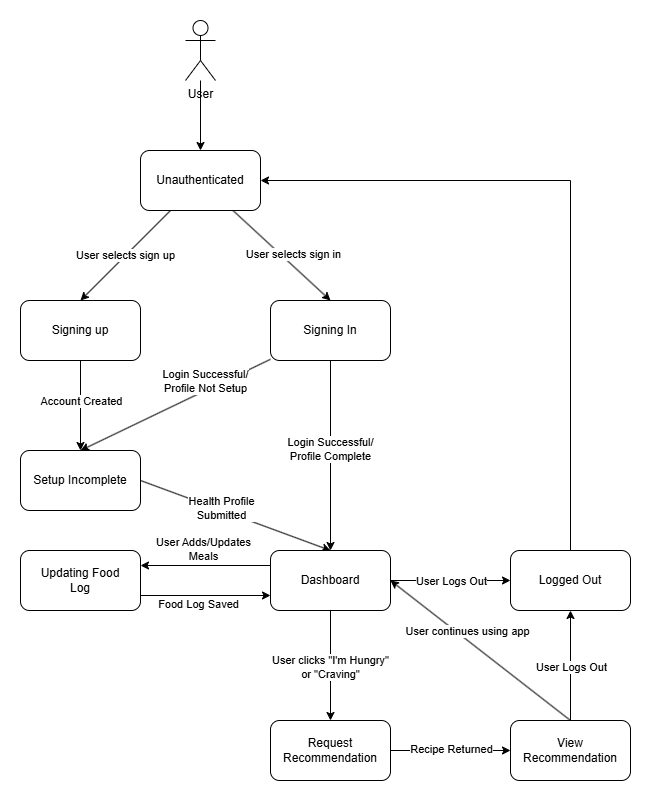

The diagram above was exported from draw.io. Its source (the exported page's mxGraphModel, read from the mxfile embedded in the PNG):
<mxGraphModel dx="2066" dy="1103" grid="1" gridSize="10" guides="1" tooltips="1" connect="1" arrows="1" fold="1" page="1" pageScale="1" pageWidth="850" pageHeight="1100" math="0" shadow="0">
  <root>
    <mxCell id="0" />
    <mxCell id="1" parent="0" />
    <mxCell id="_mLL85YeeSf-mXXFojvl-4" edge="1" parent="1" source="_mLL85YeeSf-mXXFojvl-1" style="rounded=0;orthogonalLoop=1;jettySize=auto;html=1;entryX=0.5;entryY=0;entryDx=0;entryDy=0;" target="_mLL85YeeSf-mXXFojvl-2">
      <mxGeometry relative="1" as="geometry" />
    </mxCell>
    <mxCell id="_mLL85YeeSf-mXXFojvl-6" connectable="0" parent="_mLL85YeeSf-mXXFojvl-4" style="edgeLabel;html=1;align=center;verticalAlign=middle;resizable=0;points=[];" value="User selects sign up" vertex="1">
      <mxGeometry relative="1" x="-0.0002" y="-1" as="geometry">
        <mxPoint as="offset" />
      </mxGeometry>
    </mxCell>
    <mxCell id="_mLL85YeeSf-mXXFojvl-5" edge="1" parent="1" source="_mLL85YeeSf-mXXFojvl-1" style="rounded=0;orthogonalLoop=1;jettySize=auto;html=1;entryX=0.5;entryY=0;entryDx=0;entryDy=0;" target="_mLL85YeeSf-mXXFojvl-3">
      <mxGeometry relative="1" as="geometry" />
    </mxCell>
    <mxCell id="_mLL85YeeSf-mXXFojvl-7" connectable="0" parent="_mLL85YeeSf-mXXFojvl-5" style="edgeLabel;html=1;align=center;verticalAlign=middle;resizable=0;points=[];" value="User selects sign in" vertex="1">
      <mxGeometry relative="1" x="0.2337" as="geometry">
        <mxPoint y="-12" as="offset" />
      </mxGeometry>
    </mxCell>
    <mxCell id="_mLL85YeeSf-mXXFojvl-1" parent="1" style="rounded=1;whiteSpace=wrap;html=1;" value="Unauthenticated" vertex="1">
      <mxGeometry height="60" width="120" x="260" y="190" as="geometry" />
    </mxCell>
    <mxCell id="_mLL85YeeSf-mXXFojvl-11" edge="1" parent="1" source="_mLL85YeeSf-mXXFojvl-2" style="rounded=0;orthogonalLoop=1;jettySize=auto;html=1;" target="_mLL85YeeSf-mXXFojvl-8">
      <mxGeometry relative="1" as="geometry" />
    </mxCell>
    <mxCell id="_mLL85YeeSf-mXXFojvl-17" connectable="0" parent="_mLL85YeeSf-mXXFojvl-11" style="edgeLabel;html=1;align=center;verticalAlign=middle;resizable=0;points=[];" value="Account Created" vertex="1">
      <mxGeometry relative="1" x="-0.2099" y="-1" as="geometry">
        <mxPoint x="1" y="4" as="offset" />
      </mxGeometry>
    </mxCell>
    <mxCell id="_mLL85YeeSf-mXXFojvl-2" parent="1" style="rounded=1;whiteSpace=wrap;html=1;" value="Signing up" vertex="1">
      <mxGeometry height="60" width="120" x="140" y="340" as="geometry" />
    </mxCell>
    <mxCell id="_mLL85YeeSf-mXXFojvl-12" edge="1" parent="1" source="_mLL85YeeSf-mXXFojvl-3" style="rounded=0;orthogonalLoop=1;jettySize=auto;html=1;entryX=0.5;entryY=0;entryDx=0;entryDy=0;" target="_mLL85YeeSf-mXXFojvl-8">
      <mxGeometry relative="1" as="geometry" />
    </mxCell>
    <mxCell id="_mLL85YeeSf-mXXFojvl-18" connectable="0" parent="_mLL85YeeSf-mXXFojvl-12" style="edgeLabel;html=1;align=center;verticalAlign=middle;resizable=0;points=[];" value="Login Successful/&lt;div&gt;Profile Not Setup&lt;/div&gt;" vertex="1">
      <mxGeometry relative="1" x="0.2483" y="-1" as="geometry">
        <mxPoint x="54" y="-35" as="offset" />
      </mxGeometry>
    </mxCell>
    <mxCell id="_mLL85YeeSf-mXXFojvl-14" edge="1" parent="1" source="_mLL85YeeSf-mXXFojvl-3" style="rounded=0;orthogonalLoop=1;jettySize=auto;html=1;" target="_mLL85YeeSf-mXXFojvl-9">
      <mxGeometry relative="1" as="geometry" />
    </mxCell>
    <mxCell id="_mLL85YeeSf-mXXFojvl-19" connectable="0" parent="_mLL85YeeSf-mXXFojvl-14" style="edgeLabel;html=1;align=center;verticalAlign=middle;resizable=0;points=[];" value="Login Successful/&lt;div&gt;Profile Complete&lt;/div&gt;" vertex="1">
      <mxGeometry relative="1" x="-0.0765" y="-1" as="geometry">
        <mxPoint as="offset" />
      </mxGeometry>
    </mxCell>
    <mxCell id="_mLL85YeeSf-mXXFojvl-3" parent="1" style="rounded=1;whiteSpace=wrap;html=1;" value="Signing In" vertex="1">
      <mxGeometry height="60" width="120" x="390" y="340" as="geometry" />
    </mxCell>
    <mxCell id="_mLL85YeeSf-mXXFojvl-13" edge="1" parent="1" source="_mLL85YeeSf-mXXFojvl-8" style="rounded=0;orthogonalLoop=1;jettySize=auto;html=1;entryX=0.5;entryY=0;entryDx=0;entryDy=0;exitX=1;exitY=0.5;exitDx=0;exitDy=0;" target="_mLL85YeeSf-mXXFojvl-9">
      <mxGeometry relative="1" as="geometry" />
    </mxCell>
    <mxCell id="_mLL85YeeSf-mXXFojvl-16" connectable="0" parent="_mLL85YeeSf-mXXFojvl-13" style="edgeLabel;html=1;align=center;verticalAlign=middle;resizable=0;points=[];" value="Health Profile&lt;div&gt;Submitted&lt;/div&gt;" vertex="1">
      <mxGeometry relative="1" x="-0.1962" y="-3" as="geometry">
        <mxPoint x="6" y="-3" as="offset" />
      </mxGeometry>
    </mxCell>
    <mxCell id="_mLL85YeeSf-mXXFojvl-8" parent="1" style="rounded=1;whiteSpace=wrap;html=1;" value="Setup Incomplete" vertex="1">
      <mxGeometry height="60" width="120" x="140" y="490" as="geometry" />
    </mxCell>
    <mxCell id="_mLL85YeeSf-mXXFojvl-22" edge="1" parent="1" source="_mLL85YeeSf-mXXFojvl-9" style="edgeStyle=orthogonalEdgeStyle;rounded=0;orthogonalLoop=1;jettySize=auto;html=1;exitX=0;exitY=0.25;exitDx=0;exitDy=0;entryX=1;entryY=0.25;entryDx=0;entryDy=0;" target="_mLL85YeeSf-mXXFojvl-10">
      <mxGeometry relative="1" as="geometry">
        <mxPoint x="330" y="750" as="sourcePoint" />
        <mxPoint x="190" y="800" as="targetPoint" />
      </mxGeometry>
    </mxCell>
    <mxCell id="_mLL85YeeSf-mXXFojvl-23" connectable="0" parent="_mLL85YeeSf-mXXFojvl-22" style="edgeLabel;html=1;align=center;verticalAlign=middle;resizable=0;points=[];" value="User Adds/Updates&lt;div&gt;Meals&lt;/div&gt;" vertex="1">
      <mxGeometry relative="1" x="0.0515" as="geometry">
        <mxPoint y="-17" as="offset" />
      </mxGeometry>
    </mxCell>
    <mxCell id="_mLL85YeeSf-mXXFojvl-26" edge="1" parent="1" source="_mLL85YeeSf-mXXFojvl-9" style="rounded=0;orthogonalLoop=1;jettySize=auto;html=1;exitX=0.5;exitY=1;exitDx=0;exitDy=0;entryX=0.5;entryY=0;entryDx=0;entryDy=0;" target="_mLL85YeeSf-mXXFojvl-15">
      <mxGeometry relative="1" as="geometry" />
    </mxCell>
    <mxCell id="_mLL85YeeSf-mXXFojvl-36" connectable="0" parent="_mLL85YeeSf-mXXFojvl-26" style="edgeLabel;html=1;align=center;verticalAlign=middle;resizable=0;points=[];" value="User clicks &quot;I'm Hungry&quot;&lt;div&gt;or &quot;Craving&quot;&lt;/div&gt;" vertex="1">
      <mxGeometry relative="1" x="0.0138" y="-1" as="geometry">
        <mxPoint as="offset" />
      </mxGeometry>
    </mxCell>
    <mxCell id="_mLL85YeeSf-mXXFojvl-31" edge="1" parent="1" source="_mLL85YeeSf-mXXFojvl-9" style="edgeStyle=orthogonalEdgeStyle;rounded=0;orthogonalLoop=1;jettySize=auto;html=1;entryX=0;entryY=0.5;entryDx=0;entryDy=0;" target="_mLL85YeeSf-mXXFojvl-28">
      <mxGeometry relative="1" as="geometry" />
    </mxCell>
    <mxCell id="_mLL85YeeSf-mXXFojvl-38" connectable="0" parent="_mLL85YeeSf-mXXFojvl-31" style="edgeLabel;html=1;align=center;verticalAlign=middle;resizable=0;points=[];" value="User Logs Out" vertex="1">
      <mxGeometry relative="1" x="0.3825" y="-3" as="geometry">
        <mxPoint x="-23" y="-3" as="offset" />
      </mxGeometry>
    </mxCell>
    <mxCell id="_mLL85YeeSf-mXXFojvl-9" parent="1" style="rounded=1;whiteSpace=wrap;html=1;" value="Dashboard" vertex="1">
      <mxGeometry height="60" width="120" x="390" y="590" as="geometry" />
    </mxCell>
    <mxCell id="_mLL85YeeSf-mXXFojvl-20" edge="1" parent="1" source="_mLL85YeeSf-mXXFojvl-10" style="edgeStyle=orthogonalEdgeStyle;rounded=0;orthogonalLoop=1;jettySize=auto;html=1;exitX=1;exitY=0.75;exitDx=0;exitDy=0;entryX=0;entryY=0.75;entryDx=0;entryDy=0;" target="_mLL85YeeSf-mXXFojvl-9">
      <mxGeometry relative="1" as="geometry">
        <mxPoint x="290" y="940" as="sourcePoint" />
        <mxPoint x="200" y="940" as="targetPoint" />
      </mxGeometry>
    </mxCell>
    <mxCell id="_mLL85YeeSf-mXXFojvl-24" connectable="0" parent="_mLL85YeeSf-mXXFojvl-20" style="edgeLabel;html=1;align=center;verticalAlign=middle;resizable=0;points=[];" value="Food Log Saved" vertex="1">
      <mxGeometry relative="1" x="-0.1273" as="geometry">
        <mxPoint y="8" as="offset" />
      </mxGeometry>
    </mxCell>
    <mxCell id="_mLL85YeeSf-mXXFojvl-10" parent="1" style="rounded=1;whiteSpace=wrap;html=1;" value="Updating Food&lt;div&gt;Log&lt;/div&gt;" vertex="1">
      <mxGeometry height="60" width="120" x="140" y="590" as="geometry" />
    </mxCell>
    <mxCell id="_mLL85YeeSf-mXXFojvl-33" edge="1" parent="1" source="_mLL85YeeSf-mXXFojvl-15" style="rounded=0;orthogonalLoop=1;jettySize=auto;html=1;entryX=0;entryY=0.5;entryDx=0;entryDy=0;exitX=1;exitY=0.5;exitDx=0;exitDy=0;" target="_mLL85YeeSf-mXXFojvl-32">
      <mxGeometry relative="1" as="geometry" />
    </mxCell>
    <mxCell id="_mLL85YeeSf-mXXFojvl-37" connectable="0" parent="_mLL85YeeSf-mXXFojvl-33" style="edgeLabel;html=1;align=center;verticalAlign=middle;resizable=0;points=[];" value="Recipe Returned" vertex="1">
      <mxGeometry relative="1" x="-0.1333" y="2" as="geometry">
        <mxPoint x="8" as="offset" />
      </mxGeometry>
    </mxCell>
    <mxCell id="_mLL85YeeSf-mXXFojvl-15" parent="1" style="rounded=1;whiteSpace=wrap;html=1;" value="Request Recommendation" vertex="1">
      <mxGeometry height="60" width="120" x="390" y="760" as="geometry" />
    </mxCell>
    <mxCell id="_mLL85YeeSf-mXXFojvl-30" edge="1" parent="1" source="_mLL85YeeSf-mXXFojvl-28" style="edgeStyle=orthogonalEdgeStyle;rounded=0;orthogonalLoop=1;jettySize=auto;html=1;entryX=1;entryY=0.5;entryDx=0;entryDy=0;exitX=0.5;exitY=0;exitDx=0;exitDy=0;" target="_mLL85YeeSf-mXXFojvl-1">
      <mxGeometry relative="1" as="geometry">
        <Array as="points">
          <mxPoint x="690" y="220" />
        </Array>
      </mxGeometry>
    </mxCell>
    <mxCell id="_mLL85YeeSf-mXXFojvl-28" parent="1" style="rounded=1;whiteSpace=wrap;html=1;" value="Logged Out" vertex="1">
      <mxGeometry height="60" width="120" x="630" y="590" as="geometry" />
    </mxCell>
    <mxCell id="_mLL85YeeSf-mXXFojvl-34" edge="1" parent="1" source="_mLL85YeeSf-mXXFojvl-32" style="rounded=0;orthogonalLoop=1;jettySize=auto;html=1;entryX=1;entryY=0.5;entryDx=0;entryDy=0;exitX=0.5;exitY=0;exitDx=0;exitDy=0;" target="_mLL85YeeSf-mXXFojvl-9">
      <mxGeometry relative="1" as="geometry" />
    </mxCell>
    <mxCell id="_mLL85YeeSf-mXXFojvl-35" connectable="0" parent="_mLL85YeeSf-mXXFojvl-34" style="edgeLabel;html=1;align=center;verticalAlign=middle;resizable=0;points=[];" value="User continues using app" vertex="1">
      <mxGeometry relative="1" x="-0.4245" y="-3" as="geometry">
        <mxPoint x="-53" y="-47" as="offset" />
      </mxGeometry>
    </mxCell>
    <mxCell id="_mLL85YeeSf-mXXFojvl-40" edge="1" parent="1" source="_mLL85YeeSf-mXXFojvl-32" style="edgeStyle=orthogonalEdgeStyle;rounded=0;orthogonalLoop=1;jettySize=auto;html=1;entryX=0.5;entryY=1;entryDx=0;entryDy=0;" target="_mLL85YeeSf-mXXFojvl-28">
      <mxGeometry relative="1" as="geometry" />
    </mxCell>
    <mxCell id="_mLL85YeeSf-mXXFojvl-42" connectable="0" parent="_mLL85YeeSf-mXXFojvl-40" style="edgeLabel;html=1;align=center;verticalAlign=middle;resizable=0;points=[];" value="User Logs Out" vertex="1">
      <mxGeometry relative="1" x="-0.0259" y="-3" as="geometry">
        <mxPoint x="-3" as="offset" />
      </mxGeometry>
    </mxCell>
    <mxCell id="_mLL85YeeSf-mXXFojvl-32" parent="1" style="rounded=1;whiteSpace=wrap;html=1;" value="View Recommendation" vertex="1">
      <mxGeometry height="60" width="120" x="630" y="760" as="geometry" />
    </mxCell>
    <mxCell id="_mLL85YeeSf-mXXFojvl-44" edge="1" parent="1" source="_mLL85YeeSf-mXXFojvl-43" style="edgeStyle=orthogonalEdgeStyle;rounded=0;orthogonalLoop=1;jettySize=auto;html=1;entryX=0.5;entryY=0;entryDx=0;entryDy=0;" target="_mLL85YeeSf-mXXFojvl-1">
      <mxGeometry relative="1" as="geometry" />
    </mxCell>
    <mxCell id="_mLL85YeeSf-mXXFojvl-43" parent="1" style="shape=umlActor;verticalLabelPosition=bottom;verticalAlign=top;html=1;outlineConnect=0;" value="User" vertex="1">
      <mxGeometry height="60" width="30" x="305" y="60" as="geometry" />
    </mxCell>
  </root>
</mxGraphModel>